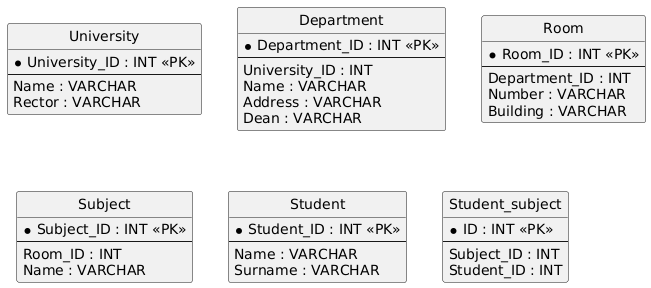

The diagram above was rendered by PlantUML. Its source (embedded in the PNG):
@startuml
hide circle
skinparam linetype ortho

entity "University" as University {
  * University_ID : INT <<PK>>
  --
  Name : VARCHAR
  Rector : VARCHAR
}

entity "Department" as Department {
  * Department_ID : INT <<PK>>
  --
  University_ID : INT
  Name : VARCHAR
  Address : VARCHAR
  Dean : VARCHAR
}

entity "Room" as Room {
  * Room_ID : INT <<PK>>
  --
  Department_ID : INT
  Number : VARCHAR
  Building : VARCHAR
}

entity "Subject" as Subject {
  * Subject_ID : INT <<PK>>
  --
  Room_ID : INT
  Name : VARCHAR
}

entity "Student" as Student {
  * Student_ID : INT <<PK>>
  --
  Name : VARCHAR
  Surname : VARCHAR
}

entity "Student_subject" as Student_subject {
  * ID : INT <<PK>>
  --
  Subject_ID : INT
  Student_ID : INT
}

@enduml